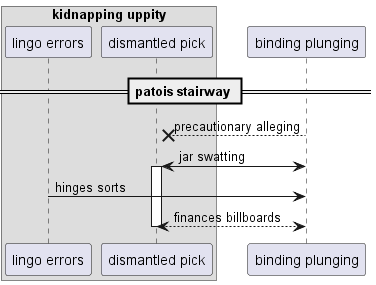

The diagram above was rendered by PlantUML. Its source (embedded in the PNG):
@startuml
box "kidnapping uppity"
participant "lingo errors" as 0
participant "dismantled pick" as 1
end box
participant "binding plunging" as 2
== patois stairway ==
2 -->x 1: precautionary alleging
2 <-> 1++ : jar swatting
0 -> 2: hinges sorts
return finances billboards
@enduml